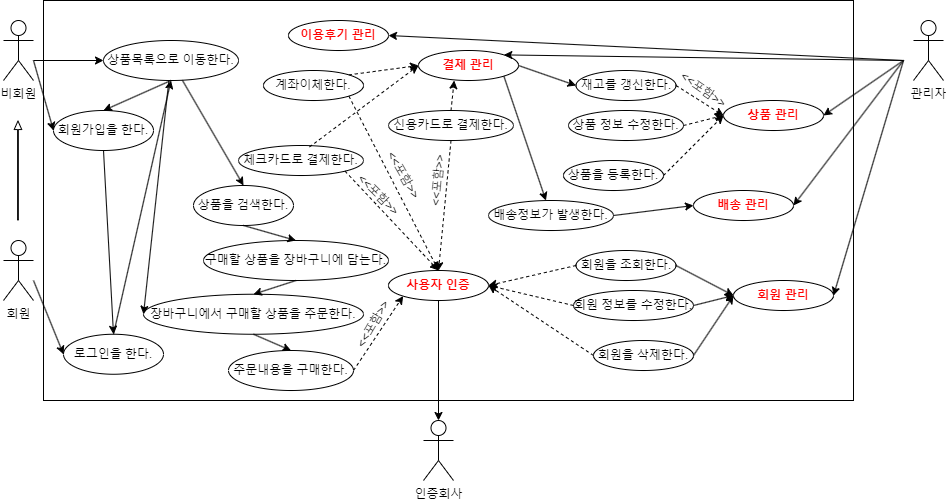

The diagram above was exported from draw.io. Its source (the exported page's mxGraphModel, read from the mxfile embedded in the PNG):
<mxGraphModel dx="2284" dy="1864" grid="1" gridSize="10" guides="1" tooltips="1" connect="1" arrows="1" fold="1" page="1" pageScale="1" pageWidth="850" pageHeight="1100" math="0" shadow="0" extFonts="Permanent Marker^https://fonts.googleapis.com/css?family=Permanent+Marker">
  <root>
    <mxCell id="0" />
    <mxCell id="1" parent="0" />
    <mxCell id="QBKuipO4u3-x8uvtBvL6-1" value="" style="rounded=0;whiteSpace=wrap;html=1;" parent="1" vertex="1">
      <mxGeometry x="-20" y="-1060" width="810" height="400" as="geometry" />
    </mxCell>
    <mxCell id="QBKuipO4u3-x8uvtBvL6-2" value="비회원" style="shape=umlActor;verticalLabelPosition=bottom;verticalAlign=top;html=1;outlineConnect=0;" parent="1" vertex="1">
      <mxGeometry x="-60" y="-1040" width="30" height="60" as="geometry" />
    </mxCell>
    <mxCell id="QBKuipO4u3-x8uvtBvL6-4" value="회원" style="shape=umlActor;verticalLabelPosition=bottom;verticalAlign=top;html=1;outlineConnect=0;" parent="1" vertex="1">
      <mxGeometry x="-60" y="-820" width="30" height="60" as="geometry" />
    </mxCell>
    <mxCell id="QBKuipO4u3-x8uvtBvL6-5" value="관리자" style="shape=umlActor;verticalLabelPosition=bottom;verticalAlign=top;html=1;outlineConnect=0;" parent="1" vertex="1">
      <mxGeometry x="850" y="-1040" width="30" height="60" as="geometry" />
    </mxCell>
    <mxCell id="QBKuipO4u3-x8uvtBvL6-6" value="회원가입을 한다." style="ellipse;whiteSpace=wrap;html=1;" parent="1" vertex="1">
      <mxGeometry x="-10" y="-950" width="100" height="40" as="geometry" />
    </mxCell>
    <mxCell id="QBKuipO4u3-x8uvtBvL6-7" value="로그인을 한다." style="ellipse;whiteSpace=wrap;html=1;" parent="1" vertex="1">
      <mxGeometry y="-726.25" width="100" height="40" as="geometry" />
    </mxCell>
    <mxCell id="QBKuipO4u3-x8uvtBvL6-8" value="상품을 검색한다." style="ellipse;whiteSpace=wrap;html=1;" parent="1" vertex="1">
      <mxGeometry x="130" y="-875" width="100" height="40" as="geometry" />
    </mxCell>
    <mxCell id="QBKuipO4u3-x8uvtBvL6-9" value="주문내용을 구매한다." style="ellipse;whiteSpace=wrap;html=1;" parent="1" vertex="1">
      <mxGeometry x="165" y="-710" width="125" height="40" as="geometry" />
    </mxCell>
    <mxCell id="QBKuipO4u3-x8uvtBvL6-10" value="장바구니에서 구매할 상품을 주문한다." style="ellipse;whiteSpace=wrap;html=1;" parent="1" vertex="1">
      <mxGeometry x="80" y="-766.25" width="220" height="40" as="geometry" />
    </mxCell>
    <mxCell id="QBKuipO4u3-x8uvtBvL6-11" value="&lt;font color=&quot;#ff0000&quot;&gt;&lt;b&gt;사용자 인증&lt;/b&gt;&lt;/font&gt;" style="ellipse;whiteSpace=wrap;html=1;" parent="1" vertex="1">
      <mxGeometry x="325" y="-790" width="100" height="30" as="geometry" />
    </mxCell>
    <mxCell id="QBKuipO4u3-x8uvtBvL6-12" value="" style="endArrow=classic;html=1;rounded=0;exitX=0.5;exitY=1;exitDx=0;exitDy=0;entryX=0.5;entryY=0;entryDx=0;entryDy=0;" parent="1" source="QBKuipO4u3-x8uvtBvL6-6" target="QBKuipO4u3-x8uvtBvL6-7" edge="1">
      <mxGeometry width="50" height="50" relative="1" as="geometry">
        <mxPoint x="160" y="-850" as="sourcePoint" />
        <mxPoint x="90" y="-830" as="targetPoint" />
      </mxGeometry>
    </mxCell>
    <mxCell id="QBKuipO4u3-x8uvtBvL6-14" value="" style="endArrow=classic;html=1;rounded=0;entryX=0;entryY=0.5;entryDx=0;entryDy=0;" parent="1" target="QBKuipO4u3-x8uvtBvL6-6" edge="1">
      <mxGeometry width="50" height="50" relative="1" as="geometry">
        <mxPoint x="-30" y="-1000" as="sourcePoint" />
        <mxPoint x="90" y="-1000" as="targetPoint" />
      </mxGeometry>
    </mxCell>
    <mxCell id="QBKuipO4u3-x8uvtBvL6-15" value="상품목록으로 이동한다." style="ellipse;whiteSpace=wrap;html=1;" parent="1" vertex="1">
      <mxGeometry x="40" y="-1020" width="135" height="40" as="geometry" />
    </mxCell>
    <mxCell id="QBKuipO4u3-x8uvtBvL6-16" value="" style="endArrow=classic;html=1;rounded=0;entryX=0;entryY=0.5;entryDx=0;entryDy=0;" parent="1" target="QBKuipO4u3-x8uvtBvL6-15" edge="1">
      <mxGeometry width="50" height="50" relative="1" as="geometry">
        <mxPoint x="-30" y="-1000" as="sourcePoint" />
        <mxPoint x="155" y="-880" as="targetPoint" />
      </mxGeometry>
    </mxCell>
    <mxCell id="QBKuipO4u3-x8uvtBvL6-17" value="" style="endArrow=classic;html=1;rounded=0;entryX=0.5;entryY=1;entryDx=0;entryDy=0;exitX=0.5;exitY=0;exitDx=0;exitDy=0;" parent="1" source="QBKuipO4u3-x8uvtBvL6-7" target="QBKuipO4u3-x8uvtBvL6-15" edge="1">
      <mxGeometry width="50" height="50" relative="1" as="geometry">
        <mxPoint x="80" y="-770" as="sourcePoint" />
        <mxPoint x="460" y="-830" as="targetPoint" />
      </mxGeometry>
    </mxCell>
    <mxCell id="QBKuipO4u3-x8uvtBvL6-18" value="&lt;font color=&quot;#ff0000&quot;&gt;&lt;b&gt;이용후기 관리&lt;/b&gt;&lt;/font&gt;" style="ellipse;whiteSpace=wrap;html=1;" parent="1" vertex="1">
      <mxGeometry x="225" y="-1040" width="100" height="30" as="geometry" />
    </mxCell>
    <mxCell id="QBKuipO4u3-x8uvtBvL6-20" value="구매할 상품을 장바구니에 담는다." style="ellipse;whiteSpace=wrap;html=1;" parent="1" vertex="1">
      <mxGeometry x="140" y="-820" width="185" height="40" as="geometry" />
    </mxCell>
    <mxCell id="QBKuipO4u3-x8uvtBvL6-21" value="&lt;font color=&quot;#ff0000&quot;&gt;&lt;b&gt;결제 관리&lt;/b&gt;&lt;/font&gt;" style="ellipse;whiteSpace=wrap;html=1;" parent="1" vertex="1">
      <mxGeometry x="355" y="-1010" width="100" height="30" as="geometry" />
    </mxCell>
    <mxCell id="QBKuipO4u3-x8uvtBvL6-22" value="계좌이체한다." style="ellipse;whiteSpace=wrap;html=1;" parent="1" vertex="1">
      <mxGeometry x="200" y="-990" width="100" height="30" as="geometry" />
    </mxCell>
    <mxCell id="QBKuipO4u3-x8uvtBvL6-23" value="신용카드로 결제한다." style="ellipse;whiteSpace=wrap;html=1;" parent="1" vertex="1">
      <mxGeometry x="325" y="-950" width="125" height="30" as="geometry" />
    </mxCell>
    <mxCell id="QBKuipO4u3-x8uvtBvL6-24" value="인증회사" style="shape=umlActor;verticalLabelPosition=bottom;verticalAlign=top;html=1;outlineConnect=0;" parent="1" vertex="1">
      <mxGeometry x="360" y="-640" width="30" height="60" as="geometry" />
    </mxCell>
    <mxCell id="QBKuipO4u3-x8uvtBvL6-25" value="&lt;font color=&quot;#ff0000&quot;&gt;&lt;b&gt;회원 관리&lt;/b&gt;&lt;/font&gt;" style="ellipse;whiteSpace=wrap;html=1;" parent="1" vertex="1">
      <mxGeometry x="670" y="-780" width="100" height="30" as="geometry" />
    </mxCell>
    <mxCell id="QBKuipO4u3-x8uvtBvL6-26" value="&lt;font color=&quot;#ff0000&quot;&gt;&lt;b&gt;배송 관리&lt;/b&gt;&lt;/font&gt;" style="ellipse;whiteSpace=wrap;html=1;" parent="1" vertex="1">
      <mxGeometry x="630" y="-870" width="100" height="30" as="geometry" />
    </mxCell>
    <mxCell id="QBKuipO4u3-x8uvtBvL6-27" value="&lt;font color=&quot;#ff0000&quot;&gt;&lt;b&gt;상품 관리&lt;/b&gt;&lt;/font&gt;" style="ellipse;whiteSpace=wrap;html=1;" parent="1" vertex="1">
      <mxGeometry x="660" y="-960" width="100" height="30" as="geometry" />
    </mxCell>
    <mxCell id="QBKuipO4u3-x8uvtBvL6-28" value="배송정보가 발생한다." style="ellipse;whiteSpace=wrap;html=1;" parent="1" vertex="1">
      <mxGeometry x="425" y="-860" width="125" height="30" as="geometry" />
    </mxCell>
    <mxCell id="QBKuipO4u3-x8uvtBvL6-29" value="상품을 등록한다." style="ellipse;whiteSpace=wrap;html=1;" parent="1" vertex="1">
      <mxGeometry x="500" y="-900" width="100" height="30" as="geometry" />
    </mxCell>
    <mxCell id="QBKuipO4u3-x8uvtBvL6-30" value="상품 정보 수정한다." style="ellipse;whiteSpace=wrap;html=1;" parent="1" vertex="1">
      <mxGeometry x="505" y="-950" width="115" height="30" as="geometry" />
    </mxCell>
    <mxCell id="QBKuipO4u3-x8uvtBvL6-31" value="재고를 갱신한다." style="ellipse;whiteSpace=wrap;html=1;" parent="1" vertex="1">
      <mxGeometry x="512.5" y="-990" width="100" height="30" as="geometry" />
    </mxCell>
    <mxCell id="QBKuipO4u3-x8uvtBvL6-32" value="회원을 삭제한다." style="ellipse;whiteSpace=wrap;html=1;" parent="1" vertex="1">
      <mxGeometry x="530" y="-720" width="100" height="30" as="geometry" />
    </mxCell>
    <mxCell id="QBKuipO4u3-x8uvtBvL6-33" value="회원 정보를 수정한다." style="ellipse;whiteSpace=wrap;html=1;" parent="1" vertex="1">
      <mxGeometry x="510" y="-770" width="120" height="30" as="geometry" />
    </mxCell>
    <mxCell id="QBKuipO4u3-x8uvtBvL6-34" value="회원을 조회한다." style="ellipse;whiteSpace=wrap;html=1;" parent="1" vertex="1">
      <mxGeometry x="512.5" y="-810" width="100" height="30" as="geometry" />
    </mxCell>
    <mxCell id="QBKuipO4u3-x8uvtBvL6-35" value="" style="endArrow=classic;html=1;rounded=0;exitX=0.5;exitY=1;exitDx=0;exitDy=0;entryX=0.5;entryY=0;entryDx=0;entryDy=0;entryPerimeter=0;" parent="1" source="QBKuipO4u3-x8uvtBvL6-11" target="QBKuipO4u3-x8uvtBvL6-24" edge="1">
      <mxGeometry width="50" height="50" relative="1" as="geometry">
        <mxPoint x="410" y="-820" as="sourcePoint" />
        <mxPoint x="460" y="-870" as="targetPoint" />
      </mxGeometry>
    </mxCell>
    <mxCell id="QBKuipO4u3-x8uvtBvL6-37" value="" style="endArrow=classic;html=1;rounded=0;entryX=0;entryY=0.5;entryDx=0;entryDy=0;" parent="1" source="QBKuipO4u3-x8uvtBvL6-15" target="QBKuipO4u3-x8uvtBvL6-10" edge="1">
      <mxGeometry width="50" height="50" relative="1" as="geometry">
        <mxPoint x="135" y="-790" as="sourcePoint" />
        <mxPoint x="185" y="-840" as="targetPoint" />
      </mxGeometry>
    </mxCell>
    <mxCell id="QBKuipO4u3-x8uvtBvL6-40" value="" style="endArrow=classic;html=1;rounded=0;exitX=1;exitY=0.5;exitDx=0;exitDy=0;entryX=0;entryY=1;entryDx=0;entryDy=0;dashed=1;" parent="1" source="QBKuipO4u3-x8uvtBvL6-9" target="QBKuipO4u3-x8uvtBvL6-11" edge="1">
      <mxGeometry width="50" height="50" relative="1" as="geometry">
        <mxPoint x="410" y="-820" as="sourcePoint" />
        <mxPoint x="460" y="-870" as="targetPoint" />
      </mxGeometry>
    </mxCell>
    <mxCell id="QBKuipO4u3-x8uvtBvL6-41" value="" style="endArrow=classic;html=1;rounded=0;exitX=1;exitY=0.5;exitDx=0;exitDy=0;entryX=0;entryY=0.5;entryDx=0;entryDy=0;" parent="1" source="QBKuipO4u3-x8uvtBvL6-34" target="QBKuipO4u3-x8uvtBvL6-25" edge="1">
      <mxGeometry width="50" height="50" relative="1" as="geometry">
        <mxPoint x="410" y="-820" as="sourcePoint" />
        <mxPoint x="460" y="-870" as="targetPoint" />
      </mxGeometry>
    </mxCell>
    <mxCell id="QBKuipO4u3-x8uvtBvL6-42" value="" style="endArrow=classic;html=1;rounded=0;exitX=1;exitY=0.5;exitDx=0;exitDy=0;entryX=0;entryY=0.5;entryDx=0;entryDy=0;" parent="1" source="QBKuipO4u3-x8uvtBvL6-33" target="QBKuipO4u3-x8uvtBvL6-25" edge="1">
      <mxGeometry width="50" height="50" relative="1" as="geometry">
        <mxPoint x="623" y="-785" as="sourcePoint" />
        <mxPoint x="690" y="-860" as="targetPoint" />
      </mxGeometry>
    </mxCell>
    <mxCell id="QBKuipO4u3-x8uvtBvL6-43" value="" style="endArrow=classic;html=1;rounded=0;exitX=1;exitY=0.5;exitDx=0;exitDy=0;entryX=0;entryY=0.5;entryDx=0;entryDy=0;" parent="1" source="QBKuipO4u3-x8uvtBvL6-32" target="QBKuipO4u3-x8uvtBvL6-25" edge="1">
      <mxGeometry width="50" height="50" relative="1" as="geometry">
        <mxPoint x="640" y="-745" as="sourcePoint" />
        <mxPoint x="690" y="-850" as="targetPoint" />
      </mxGeometry>
    </mxCell>
    <mxCell id="QBKuipO4u3-x8uvtBvL6-44" value="" style="endArrow=classic;html=1;rounded=0;entryX=1;entryY=0.5;entryDx=0;entryDy=0;" parent="1" target="QBKuipO4u3-x8uvtBvL6-25" edge="1">
      <mxGeometry width="50" height="50" relative="1" as="geometry">
        <mxPoint x="840" y="-1000" as="sourcePoint" />
        <mxPoint x="460" y="-870" as="targetPoint" />
      </mxGeometry>
    </mxCell>
    <mxCell id="QBKuipO4u3-x8uvtBvL6-45" value="" style="endArrow=classic;html=1;rounded=0;entryX=1;entryY=0.5;entryDx=0;entryDy=0;" parent="1" target="QBKuipO4u3-x8uvtBvL6-26" edge="1">
      <mxGeometry width="50" height="50" relative="1" as="geometry">
        <mxPoint x="840" y="-1000" as="sourcePoint" />
        <mxPoint x="770" y="-865" as="targetPoint" />
      </mxGeometry>
    </mxCell>
    <mxCell id="QBKuipO4u3-x8uvtBvL6-46" value="" style="endArrow=classic;html=1;rounded=0;entryX=1;entryY=0.5;entryDx=0;entryDy=0;" parent="1" target="QBKuipO4u3-x8uvtBvL6-27" edge="1">
      <mxGeometry width="50" height="50" relative="1" as="geometry">
        <mxPoint x="840" y="-1000" as="sourcePoint" />
        <mxPoint x="770" y="-925" as="targetPoint" />
      </mxGeometry>
    </mxCell>
    <mxCell id="QBKuipO4u3-x8uvtBvL6-47" value="" style="endArrow=classic;html=1;rounded=0;entryX=1;entryY=0.5;entryDx=0;entryDy=0;" parent="1" target="QBKuipO4u3-x8uvtBvL6-18" edge="1">
      <mxGeometry width="50" height="50" relative="1" as="geometry">
        <mxPoint x="840" y="-1000" as="sourcePoint" />
        <mxPoint x="460" y="-870" as="targetPoint" />
      </mxGeometry>
    </mxCell>
    <mxCell id="QBKuipO4u3-x8uvtBvL6-48" value="" style="endArrow=classic;html=1;rounded=0;entryX=1;entryY=0;entryDx=0;entryDy=0;" parent="1" target="QBKuipO4u3-x8uvtBvL6-21" edge="1">
      <mxGeometry width="50" height="50" relative="1" as="geometry">
        <mxPoint x="840" y="-1000" as="sourcePoint" />
        <mxPoint x="400" y="-1025" as="targetPoint" />
      </mxGeometry>
    </mxCell>
    <mxCell id="QBKuipO4u3-x8uvtBvL6-49" value="" style="endArrow=classic;html=1;rounded=0;entryX=0;entryY=0.5;entryDx=0;entryDy=0;exitX=1;exitY=0.5;exitDx=0;exitDy=0;dashed=1;" parent="1" source="QBKuipO4u3-x8uvtBvL6-31" target="QBKuipO4u3-x8uvtBvL6-27" edge="1">
      <mxGeometry width="50" height="50" relative="1" as="geometry">
        <mxPoint x="145" y="-780" as="sourcePoint" />
        <mxPoint x="165" y="-820" as="targetPoint" />
      </mxGeometry>
    </mxCell>
    <mxCell id="QBKuipO4u3-x8uvtBvL6-50" value="" style="endArrow=classic;html=1;rounded=0;entryX=0;entryY=0.5;entryDx=0;entryDy=0;exitX=1;exitY=0.5;exitDx=0;exitDy=0;dashed=1;" parent="1" source="QBKuipO4u3-x8uvtBvL6-30" target="QBKuipO4u3-x8uvtBvL6-27" edge="1">
      <mxGeometry width="50" height="50" relative="1" as="geometry">
        <mxPoint x="155" y="-770" as="sourcePoint" />
        <mxPoint x="175" y="-810" as="targetPoint" />
      </mxGeometry>
    </mxCell>
    <mxCell id="QBKuipO4u3-x8uvtBvL6-51" value="" style="endArrow=classic;html=1;rounded=0;entryX=0;entryY=0.5;entryDx=0;entryDy=0;exitX=1;exitY=0.5;exitDx=0;exitDy=0;dashed=1;" parent="1" source="QBKuipO4u3-x8uvtBvL6-29" target="QBKuipO4u3-x8uvtBvL6-27" edge="1">
      <mxGeometry width="50" height="50" relative="1" as="geometry">
        <mxPoint x="165" y="-760" as="sourcePoint" />
        <mxPoint x="185" y="-800" as="targetPoint" />
      </mxGeometry>
    </mxCell>
    <mxCell id="QBKuipO4u3-x8uvtBvL6-52" value="" style="endArrow=classic;html=1;rounded=0;exitX=1;exitY=0.5;exitDx=0;exitDy=0;entryX=0;entryY=0.5;entryDx=0;entryDy=0;" parent="1" source="QBKuipO4u3-x8uvtBvL6-28" target="QBKuipO4u3-x8uvtBvL6-26" edge="1">
      <mxGeometry width="50" height="50" relative="1" as="geometry">
        <mxPoint x="410" y="-820" as="sourcePoint" />
        <mxPoint x="460" y="-870" as="targetPoint" />
      </mxGeometry>
    </mxCell>
    <mxCell id="QBKuipO4u3-x8uvtBvL6-53" value="" style="endArrow=classic;html=1;rounded=0;exitX=1;exitY=0.5;exitDx=0;exitDy=0;entryX=0;entryY=0.5;entryDx=0;entryDy=0;" parent="1" source="QBKuipO4u3-x8uvtBvL6-21" target="QBKuipO4u3-x8uvtBvL6-31" edge="1">
      <mxGeometry width="50" height="50" relative="1" as="geometry">
        <mxPoint x="410" y="-820" as="sourcePoint" />
        <mxPoint x="460" y="-870" as="targetPoint" />
      </mxGeometry>
    </mxCell>
    <mxCell id="QBKuipO4u3-x8uvtBvL6-54" value="" style="endArrow=classic;html=1;rounded=0;exitX=1;exitY=1;exitDx=0;exitDy=0;" parent="1" source="QBKuipO4u3-x8uvtBvL6-21" target="QBKuipO4u3-x8uvtBvL6-28" edge="1">
      <mxGeometry width="50" height="50" relative="1" as="geometry">
        <mxPoint x="175" y="-750" as="sourcePoint" />
        <mxPoint x="195" y="-790" as="targetPoint" />
      </mxGeometry>
    </mxCell>
    <mxCell id="QBKuipO4u3-x8uvtBvL6-55" value="" style="endArrow=classic;html=1;rounded=0;exitX=1;exitY=0;exitDx=0;exitDy=0;dashed=1;entryX=0;entryY=0.5;entryDx=0;entryDy=0;" parent="1" source="QBKuipO4u3-x8uvtBvL6-22" target="QBKuipO4u3-x8uvtBvL6-21" edge="1">
      <mxGeometry width="50" height="50" relative="1" as="geometry">
        <mxPoint x="410" y="-820" as="sourcePoint" />
        <mxPoint x="460" y="-870" as="targetPoint" />
      </mxGeometry>
    </mxCell>
    <mxCell id="QBKuipO4u3-x8uvtBvL6-56" value="" style="endArrow=classic;html=1;rounded=0;exitX=0.5;exitY=0;exitDx=0;exitDy=0;entryX=0.357;entryY=1;entryDx=0;entryDy=0;entryPerimeter=0;dashed=1;" parent="1" source="QBKuipO4u3-x8uvtBvL6-23" target="QBKuipO4u3-x8uvtBvL6-21" edge="1">
      <mxGeometry width="50" height="50" relative="1" as="geometry">
        <mxPoint x="320" y="-956" as="sourcePoint" />
        <mxPoint x="380" y="-974" as="targetPoint" />
      </mxGeometry>
    </mxCell>
    <mxCell id="QBKuipO4u3-x8uvtBvL6-57" value="" style="endArrow=classic;html=1;rounded=0;exitX=0.5;exitY=1;exitDx=0;exitDy=0;entryX=0.5;entryY=0;entryDx=0;entryDy=0;dashed=1;" parent="1" source="QBKuipO4u3-x8uvtBvL6-23" target="QBKuipO4u3-x8uvtBvL6-11" edge="1">
      <mxGeometry width="50" height="50" relative="1" as="geometry">
        <mxPoint x="410" y="-820" as="sourcePoint" />
        <mxPoint x="460" y="-870" as="targetPoint" />
      </mxGeometry>
    </mxCell>
    <mxCell id="QBKuipO4u3-x8uvtBvL6-58" value="" style="endArrow=classic;html=1;rounded=0;exitX=1;exitY=1;exitDx=0;exitDy=0;entryX=0.5;entryY=0;entryDx=0;entryDy=0;dashed=1;" parent="1" source="QBKuipO4u3-x8uvtBvL6-22" target="QBKuipO4u3-x8uvtBvL6-11" edge="1">
      <mxGeometry width="50" height="50" relative="1" as="geometry">
        <mxPoint x="405" y="-920" as="sourcePoint" />
        <mxPoint x="370" y="-820" as="targetPoint" />
      </mxGeometry>
    </mxCell>
    <mxCell id="QBKuipO4u3-x8uvtBvL6-69" value="" style="endArrow=classic;html=1;rounded=0;shape=flexArrow;endWidth=5.918367346938776;endSize=2.5214285714285714;width=0.7142857142857143;" parent="1" edge="1">
      <mxGeometry width="50" height="50" relative="1" as="geometry">
        <mxPoint x="-45.53" y="-840" as="sourcePoint" />
        <mxPoint x="-45.53" y="-940" as="targetPoint" />
      </mxGeometry>
    </mxCell>
    <mxCell id="QBKuipO4u3-x8uvtBvL6-70" value="&amp;lt;&amp;lt;포함&amp;gt;&amp;gt;" style="text;html=1;strokeColor=none;fillColor=none;align=center;verticalAlign=middle;whiteSpace=wrap;rounded=0;rotation=-60;" parent="1" vertex="1">
      <mxGeometry x="280" y="-746.25" width="60" height="20" as="geometry" />
    </mxCell>
    <mxCell id="QBKuipO4u3-x8uvtBvL6-71" value="&amp;lt;&amp;lt;포함&amp;gt;&amp;gt;" style="text;html=1;strokeColor=none;fillColor=none;align=center;verticalAlign=middle;whiteSpace=wrap;rounded=0;rotation=-85;" parent="1" vertex="1">
      <mxGeometry x="345" y="-890" width="60" height="20" as="geometry" />
    </mxCell>
    <mxCell id="QBKuipO4u3-x8uvtBvL6-72" value="&amp;lt;&amp;lt;포함&amp;gt;&amp;gt;" style="text;html=1;strokeColor=none;fillColor=none;align=center;verticalAlign=middle;whiteSpace=wrap;rounded=0;rotation=60;" parent="1" vertex="1">
      <mxGeometry x="310" y="-895" width="60" height="20" as="geometry" />
    </mxCell>
    <mxCell id="QBKuipO4u3-x8uvtBvL6-73" value="&amp;lt;&amp;lt;포함&amp;gt;&amp;gt;" style="text;html=1;strokeColor=none;fillColor=none;align=center;verticalAlign=middle;whiteSpace=wrap;rounded=0;rotation=35;" parent="1" vertex="1">
      <mxGeometry x="610" y="-980" width="60" height="20" as="geometry" />
    </mxCell>
    <mxCell id="QBKuipO4u3-x8uvtBvL6-74" value="" style="endArrow=classic;html=1;rounded=0;exitX=0;exitY=0.5;exitDx=0;exitDy=0;entryX=1;entryY=0.5;entryDx=0;entryDy=0;dashed=1;" parent="1" source="QBKuipO4u3-x8uvtBvL6-34" target="QBKuipO4u3-x8uvtBvL6-11" edge="1">
      <mxGeometry width="50" height="50" relative="1" as="geometry">
        <mxPoint x="580" y="-820" as="sourcePoint" />
        <mxPoint x="630" y="-870" as="targetPoint" />
      </mxGeometry>
    </mxCell>
    <mxCell id="QBKuipO4u3-x8uvtBvL6-75" value="" style="endArrow=classic;html=1;rounded=0;exitX=0;exitY=0.5;exitDx=0;exitDy=0;entryX=1;entryY=0.5;entryDx=0;entryDy=0;dashed=1;" parent="1" source="QBKuipO4u3-x8uvtBvL6-33" target="QBKuipO4u3-x8uvtBvL6-11" edge="1">
      <mxGeometry width="50" height="50" relative="1" as="geometry">
        <mxPoint x="523" y="-785" as="sourcePoint" />
        <mxPoint x="425" y="-785" as="targetPoint" />
      </mxGeometry>
    </mxCell>
    <mxCell id="QBKuipO4u3-x8uvtBvL6-76" value="" style="endArrow=classic;html=1;rounded=0;exitX=0;exitY=0.5;exitDx=0;exitDy=0;entryX=1;entryY=0.5;entryDx=0;entryDy=0;dashed=1;" parent="1" source="QBKuipO4u3-x8uvtBvL6-32" target="QBKuipO4u3-x8uvtBvL6-11" edge="1">
      <mxGeometry width="50" height="50" relative="1" as="geometry">
        <mxPoint x="520" y="-745" as="sourcePoint" />
        <mxPoint x="425" y="-785" as="targetPoint" />
      </mxGeometry>
    </mxCell>
    <mxCell id="nywlb2JiE0AymdK1wVxD-3" value="" style="endArrow=classic;html=1;rounded=0;entryX=0;entryY=0.5;entryDx=0;entryDy=0;" parent="1" target="QBKuipO4u3-x8uvtBvL6-7" edge="1">
      <mxGeometry width="50" height="50" relative="1" as="geometry">
        <mxPoint x="-30" y="-780" as="sourcePoint" />
        <mxPoint x="55" y="-930" as="targetPoint" />
      </mxGeometry>
    </mxCell>
    <mxCell id="nywlb2JiE0AymdK1wVxD-4" value="체크카드로 결제한다." style="ellipse;whiteSpace=wrap;html=1;" parent="1" vertex="1">
      <mxGeometry x="175" y="-915" width="125" height="30" as="geometry" />
    </mxCell>
    <mxCell id="nywlb2JiE0AymdK1wVxD-5" value="" style="endArrow=classic;html=1;rounded=0;exitX=0.568;exitY=0.05;exitDx=0;exitDy=0;dashed=1;entryX=0;entryY=0.5;entryDx=0;entryDy=0;exitPerimeter=0;" parent="1" source="nywlb2JiE0AymdK1wVxD-4" target="QBKuipO4u3-x8uvtBvL6-21" edge="1">
      <mxGeometry width="50" height="50" relative="1" as="geometry">
        <mxPoint x="320" y="-956" as="sourcePoint" />
        <mxPoint x="380" y="-974" as="targetPoint" />
      </mxGeometry>
    </mxCell>
    <mxCell id="nywlb2JiE0AymdK1wVxD-8" value="" style="endArrow=classic;html=1;rounded=0;entryX=0.5;entryY=0;entryDx=0;entryDy=0;exitX=0.5;exitY=1;exitDx=0;exitDy=0;" parent="1" source="QBKuipO4u3-x8uvtBvL6-10" target="QBKuipO4u3-x8uvtBvL6-9" edge="1">
      <mxGeometry width="50" height="50" relative="1" as="geometry">
        <mxPoint x="205" y="-800" as="sourcePoint" />
        <mxPoint x="225" y="-790" as="targetPoint" />
      </mxGeometry>
    </mxCell>
    <mxCell id="nywlb2JiE0AymdK1wVxD-11" value="" style="endArrow=classic;html=1;rounded=0;exitX=1;exitY=1;exitDx=0;exitDy=0;entryX=0.5;entryY=0;entryDx=0;entryDy=0;dashed=1;" parent="1" source="nywlb2JiE0AymdK1wVxD-4" target="QBKuipO4u3-x8uvtBvL6-11" edge="1">
      <mxGeometry width="50" height="50" relative="1" as="geometry">
        <mxPoint x="282" y="-889" as="sourcePoint" />
        <mxPoint x="365" y="-810" as="targetPoint" />
      </mxGeometry>
    </mxCell>
    <mxCell id="nywlb2JiE0AymdK1wVxD-10" value="&amp;lt;&amp;lt;포함&amp;gt;&amp;gt;" style="text;html=1;strokeColor=none;fillColor=none;align=center;verticalAlign=middle;whiteSpace=wrap;rounded=0;rotation=45;" parent="1" vertex="1">
      <mxGeometry x="285" y="-875" width="60" height="20" as="geometry" />
    </mxCell>
    <mxCell id="nywlb2JiE0AymdK1wVxD-14" value="" style="endArrow=classic;html=1;rounded=0;entryX=0.5;entryY=0;entryDx=0;entryDy=0;exitX=0.5;exitY=1;exitDx=0;exitDy=0;" parent="1" source="QBKuipO4u3-x8uvtBvL6-15" target="QBKuipO4u3-x8uvtBvL6-6" edge="1">
      <mxGeometry width="50" height="50" relative="1" as="geometry">
        <mxPoint y="-990" as="sourcePoint" />
        <mxPoint x="50" y="-980" as="targetPoint" />
      </mxGeometry>
    </mxCell>
    <mxCell id="nywlb2JiE0AymdK1wVxD-16" value="" style="endArrow=classic;html=1;rounded=0;entryX=0.5;entryY=0;entryDx=0;entryDy=0;exitX=0.5;exitY=1;exitDx=0;exitDy=0;" parent="1" source="QBKuipO4u3-x8uvtBvL6-8" target="QBKuipO4u3-x8uvtBvL6-20" edge="1">
      <mxGeometry width="50" height="50" relative="1" as="geometry">
        <mxPoint x="115" y="-724" as="sourcePoint" />
        <mxPoint x="150" y="-845" as="targetPoint" />
      </mxGeometry>
    </mxCell>
    <mxCell id="nywlb2JiE0AymdK1wVxD-17" value="" style="endArrow=classic;html=1;rounded=0;entryX=0.5;entryY=0;entryDx=0;entryDy=0;exitX=0.5;exitY=1;exitDx=0;exitDy=0;" parent="1" source="QBKuipO4u3-x8uvtBvL6-20" target="QBKuipO4u3-x8uvtBvL6-10" edge="1">
      <mxGeometry width="50" height="50" relative="1" as="geometry">
        <mxPoint x="200" y="-825" as="sourcePoint" />
        <mxPoint x="233" y="-810" as="targetPoint" />
      </mxGeometry>
    </mxCell>
    <mxCell id="4pgcSnz3avKD77ZhDudU-1" value="" style="endArrow=classic;html=1;rounded=0;entryX=0.5;entryY=0;entryDx=0;entryDy=0;" parent="1" source="QBKuipO4u3-x8uvtBvL6-15" target="QBKuipO4u3-x8uvtBvL6-8" edge="1">
      <mxGeometry width="50" height="50" relative="1" as="geometry">
        <mxPoint y="-990" as="sourcePoint" />
        <mxPoint x="172.5" y="-950" as="targetPoint" />
      </mxGeometry>
    </mxCell>
  </root>
</mxGraphModel>